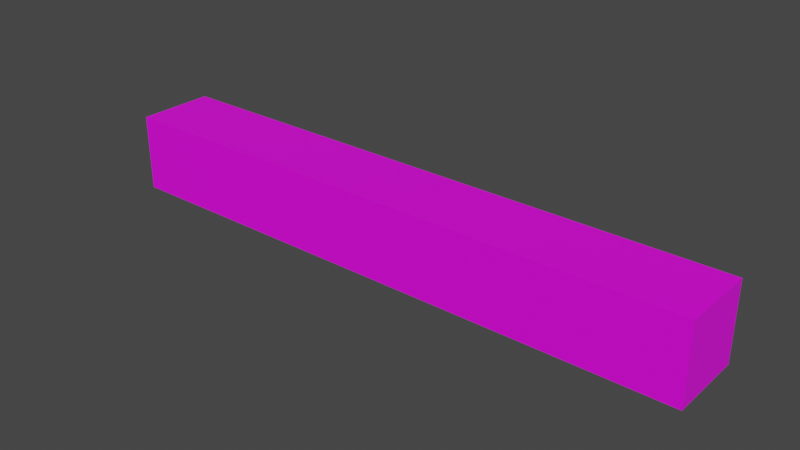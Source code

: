 # Source: 62319.blend  (saved by Blender 2.82.7; exported with 4.5.12 LTS)
import bpy
from mathutils import Matrix  # noqa: F401  (used for matrix-valued properties, if any)

bpy.ops.wm.read_factory_settings(use_empty=True)
scene = bpy.context.scene
scene.name = 'Scene'

# ---- collections
col_collection = bpy.data.collections.new('Collection'); scene.collection.children.link(col_collection)

# ---- images (referenced by path relative to the original .blend; pixels are not part of the script)
import os
ASSET_DIR = os.environ.get("B2B_ASSET_DIR", "")  # directory of the original .blend (textures are referenced by path, not embedded)
HERE = os.path.dirname(os.path.abspath(__file__))  # packed textures are extracted next to this script under _unpacked/

def load_image(name, relpath, width, height, colorspace="sRGB"):
    """Load a texture the original file referenced (path relative to the .blend, or extracted next to this script)."""
    p = next((c for c in (os.path.join(HERE, relpath), os.path.join(ASSET_DIR, relpath)) if relpath and os.path.exists(c)), "")
    if p:
        img = bpy.data.images.load(p, check_existing=True)
        img.name = name
    else:  # same state as the original file: an image datablock whose file is absent (Cycles renders it pink)
        img = bpy.data.images.new(name, width, height)
        img.source = "FILE"
        img.filepath = "//" + (relpath or name)
    img.colorspace_settings.name = colorspace
    return img
img_146_1_0_png = load_image('146_1-0.png', 'textures/146_1-0.png', 1024, 1024, 'sRGB')
img_086_0_0_png = load_image('086_0-0.png', 'textures/086_0-0.png', 1024, 1024, 'sRGB')

# ---- materials (node trees are filled in below, after node groups)
mat_146_1_0_material = bpy.data.materials.new('146_1-0-material')
mat_146_1_0_material.use_transparent_shadow = False
mat_086_0_0_material = bpy.data.materials.new('086_0-0-material')
mat_086_0_0_material.use_transparent_shadow = False

# ---- material node trees
mat_146_1_0_material.use_nodes = True; mat_146_1_0_material.node_tree.nodes.clear()
_N = mat_146_1_0_material.node_tree.nodes; _L = mat_146_1_0_material.node_tree.links
n0 = _N.new('ShaderNodeBsdfPrincipled'); n0.name = 'Principled BSDF'; n0.location = (0, 300)
n0.distribution = 'GGX'
n0.subsurface_method = 'BURLEY'
n0.inputs[3].default_value = 1.45
n0.inputs[27].default_value = (0.0, 0.0, 0.0, 1.0)
n0.inputs[28].default_value = 1.0
n1 = _N.new('ShaderNodeOutputMaterial'); n1.name = 'Material Output'; n1.location = (300, 300)
n2 = _N.new('ShaderNodeTexImage'); n2.name = 'Image Texture'; n2.location = (-300, 300)
n2.label = 'Base Color'
n2.image = img_146_1_0_png
_L.new(n0.outputs[0], n1.inputs[0])
_L.new(n2.outputs[0], n0.inputs[0])
n1.is_active_output = True
mat_086_0_0_material.use_nodes = True; mat_086_0_0_material.node_tree.nodes.clear()
_N = mat_086_0_0_material.node_tree.nodes; _L = mat_086_0_0_material.node_tree.links
n0 = _N.new('ShaderNodeBsdfPrincipled'); n0.name = 'Principled BSDF'; n0.location = (0, 300)
n0.distribution = 'GGX'
n0.subsurface_method = 'BURLEY'
n0.inputs[3].default_value = 1.45
n0.inputs[27].default_value = (0.0, 0.0, 0.0, 1.0)
n0.inputs[28].default_value = 1.0
n1 = _N.new('ShaderNodeOutputMaterial'); n1.name = 'Material Output'; n1.location = (300, 300)
n2 = _N.new('ShaderNodeTexImage'); n2.name = 'Image Texture'; n2.location = (-300, 300)
n2.label = 'Base Color'
n2.image = img_086_0_0_png
_L.new(n0.outputs[0], n1.inputs[0])
_L.new(n2.outputs[0], n0.inputs[0])
n1.is_active_output = True

# ---- world
world_world = bpy.data.worlds.new('World'); scene.world = world_world
world_world.use_nodes = True; world_world.node_tree.nodes.clear()
_N = world_world.node_tree.nodes; _L = world_world.node_tree.links
n0 = _N.new('ShaderNodeOutputWorld'); n0.name = 'World Output'; n0.location = (300, 300)
n1 = _N.new('ShaderNodeBackground'); n1.name = 'Background'; n1.location = (10, 300)
n1.inputs[0].default_value = (0.05088, 0.05088, 0.05088, 1.0)
_L.new(n1.outputs[0], n0.inputs[0])
n0.is_active_output = True
world_world.color = (0.05088, 0.05088, 0.05088)
world_world.use_sun_shadow = False
world_world.sun_shadow_jitter_overblur = 0.0

# ---- meshes
me_model62319 = bpy.data.meshes.new('model62319')
me_model62319.from_pydata([(-62.0, 8.0, 8.0), (-62.0, -8.0, 8.0), (62.0, -8.0, 8.0), (62.0, 8.0, 8.0), (62.0, -8.0, -8.0), (-62.0, -8.0, -8.0), (-62.0, 8.0, -8.0), (62.0, 8.0, -8.0), (-62.0, 8.0, -8.0), (-62.0, -8.0, -8.0), (-62.0, -8.0, 8.0), (-62.0, 8.0, 8.0), (62.0, -8.0, -8.0), (62.0, 8.0, -8.0), (62.0, 8.0, 8.0), (62.0, -8.0, 8.0)], [], [(0, 1, 2), (0, 2, 3), (5, 2, 1), (5, 4, 2), (7, 0, 3), (7, 6, 0), (4, 5, 6), (4, 6, 7), (8, 9, 10), (8, 10, 11), (12, 13, 14), (12, 14, 15)])
me_model62319.polygons.foreach_set('material_index', [0, 0, 0, 0, 0, 0, 0, 0, 1, 1, 1, 1])
_uv = me_model62319.uv_layers.new(name='model62319-uv')
_uv.uv.foreach_set('vector', [0.0, -0.8896, 1.0, -0.8896, 1.0, -0.3896, 0.0, -0.8896, 1.0, -0.3896, 0.0, -0.3896, 0.0, -0.9199, 1.0, -0.3896, 1.0, -0.8896, 0.0, -0.9199, 0.0, -0.4199, 1.0, -0.3896, 1.0, -0.4199, 0.0, -0.8896, 0.0, -0.3896, 1.0, -0.4199, 1.0, -0.9194, 0.0, -0.8896, 0.0, -0.4199, 0.0, -0.9199, 1.0, -0.9194, 0.0, -0.4199, 1.0, -0.9194, 1.0, -0.4199, 9.998e-05, 9.998e-05, 0.9658, 0.0001, 0.9658, 0.9658, 9.998e-05, 9.998e-05, 0.9658, 0.9658, 0.0001, 0.9658, 0.0001001, 9.998e-05, 0.9689, 0.0001001, 0.9689, 0.972, 0.0001001, 9.998e-05, 0.9689, 0.972, 9.998e-05, 0.972])
me_model62319.materials.append(mat_146_1_0_material)
me_model62319.materials.append(mat_086_0_0_material)
me_model62319.use_remesh_fix_poles = True
me_model62319.use_remesh_preserve_attributes = False
me_model62319.use_mirror_vertex_groups = False
me_model62319.update()

# ---- objects
ob_model62319_node = bpy.data.objects.new('model62319-node', me_model62319)

# ---- transforms, parenting, visibility, modifiers, constraints
ob_model62319_node.location = (0.0, 0.0, 0.0)
ob_model62319_node.lineart.crease_threshold = 0.0

# ---- collection membership
col_collection.objects.link(ob_model62319_node)

# ---- scene / render settings (as saved in the file)
scene.frame_start = 1; scene.frame_end = 250; scene.frame_set(1)
scene.render.engine = 'BLENDER_EEVEE_NEXT'
scene.cycles.use_denoising = False
scene.cycles.samples = 128
scene.cycles.sampling_pattern = 'TABULATED_SOBOL'
scene.cycles.use_adaptive_sampling = False
scene.cycles.use_light_tree = False
scene.view_settings.view_transform = 'Filmic'
bpy.context.view_layer.update()

# ---- added for rendering (the .blend has no active camera and no usable light): camera, sun
cam_auto = bpy.data.cameras.new('AutoCamera')
cam_auto.lens = 50.0
cam_auto.sensor_width = 36.0
cam_auto.clip_end = 2046.71
ob_auto_camera = bpy.data.objects.new('AutoCamera', cam_auto)
scene.collection.objects.link(ob_auto_camera)
ob_auto_camera.location = (116.622, -139.947, 93.2979)
ob_auto_camera.rotation_euler = (1.09748, -7.21219e-08, 0.694738)
scene.camera = ob_auto_camera
light_auto_sun = bpy.data.lights.new('AutoSun', 'SUN')
light_auto_sun.energy = 3.0
light_auto_sun.angle = 0.0523599
ob_auto_sun = bpy.data.objects.new('AutoSun', light_auto_sun)
scene.collection.objects.link(ob_auto_sun)
ob_auto_sun.rotation_euler = (0.872665, 0.174533, 0.523599)
bpy.context.view_layer.update()
